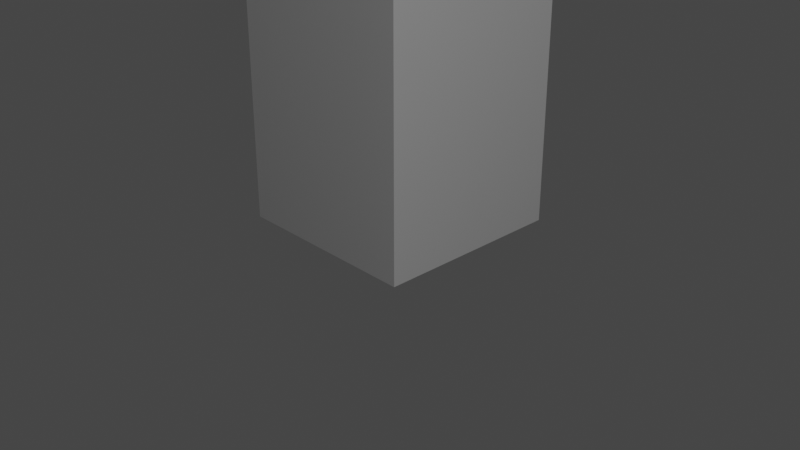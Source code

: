 # Source: MurEnceinte.blend  (saved by Blender 3.2.14; exported with 4.5.12 LTS)
import bpy
from mathutils import Matrix  # noqa: F401  (used for matrix-valued properties, if any)

bpy.ops.wm.read_factory_settings(use_empty=True)
scene = bpy.context.scene
scene.name = 'Scene'

# ---- collections
col_collection = bpy.data.collections.new('Collection'); scene.collection.children.link(col_collection)

# ---- materials (node trees are filled in below, after node groups)
mat_material = bpy.data.materials.new('Material')
mat_material.alpha_threshold = 0.0
mat_material.use_transparent_shadow = False
mat_material.line_color = (0.0, 0.0, 0.0, 1.0)

# ---- material node trees
mat_material.use_nodes = True; mat_material.node_tree.nodes.clear()
_N = mat_material.node_tree.nodes; _L = mat_material.node_tree.links
n0 = _N.new('ShaderNodeOutputMaterial'); n0.name = 'Material Output'; n0.location = (300, 300)
n1 = _N.new('ShaderNodeBsdfPrincipled'); n1.name = 'Principled BSDF'; n1.location = (10, 300)
n1.distribution = 'GGX'
n1.subsurface_method = 'RANDOM_WALK_SKIN'
n1.inputs[2].default_value = 0.4
n1.inputs[3].default_value = 1.45
n1.inputs[27].default_value = (0.0, 0.0, 0.0, 1.0)
n1.inputs[28].default_value = 1.0
_L.new(n1.outputs[0], n0.inputs[0])
n0.is_active_output = True

# ---- world
world_world = bpy.data.worlds.new('World'); scene.world = world_world
world_world.use_nodes = True; world_world.node_tree.nodes.clear()
_N = world_world.node_tree.nodes; _L = world_world.node_tree.links
n0 = _N.new('ShaderNodeOutputWorld'); n0.name = 'World Output'; n0.location = (300, 300)
n1 = _N.new('ShaderNodeBackground'); n1.name = 'Background'; n1.location = (10, 300)
n1.inputs[0].default_value = (0.05088, 0.05088, 0.05088, 1.0)
_L.new(n1.outputs[0], n0.inputs[0])
n0.is_active_output = True
world_world.color = (0.05088, 0.05088, 0.05088)
world_world.use_sun_shadow = False
world_world.sun_shadow_jitter_overblur = 0.0

# ---- cameras
cam_camera = bpy.data.cameras.new('Camera')
cam_camera.clip_end = 100.0
cam_camera.ortho_scale = 7.314

# ---- lights
light_light = bpy.data.lights.new('Light', 'POINT')
light_light.transmission_factor = 0.0
light_light.energy = 1000.0
light_light.shadow_soft_size = 0.1
light_light.shadow_maximum_resolution = 0.006
light_light.use_absolute_resolution = True

# ---- meshes
me_cube = bpy.data.meshes.new('Cube')
me_cube.from_pydata([(-0.8797, 1.007, 0.937), (-0.8797, 1.007, -0.8689), (0.8571, 1.007, 0.937), (0.8571, 1.007, -0.8689), (-1.011, -0.9932, 1.069), (-1.011, -0.9932, -1.0), (0.9887, -0.9932, 1.069), (0.9887, -0.9932, -1.0), (0.9887, 1.007, 1.069), (0.9887, 1.007, -1.0), (-1.011, 1.007, 1.069), (-1.011, 1.007, -1.0), (-0.8797, 1.027, 0.9409), (-0.8797, 1.027, -0.7414), (0.8571, 1.027, 0.9409), (0.8571, 1.027, -0.7414), (0.8571, 1.027, -0.2504), (-0.8797, 1.027, -0.2504), (-0.01131, 1.027, -0.2499)], [], [(10, 4, 6, 8), (5, 11, 9, 7), (9, 8, 6, 7), (1, 0, 2, 3), (5, 4, 10, 11), (7, 6, 4, 5), (3, 2, 8, 9), (2, 0, 10, 8), (1, 3, 9, 11), (0, 1, 11, 10), (17, 12, 14, 16), (13, 17, 18), (17, 16, 18), (16, 15, 18)])
_uv = me_cube.uv_layers.new(name='UVMap')
_uv.uv.foreach_set('vector', [0.375, 0.0, 0.625, 0.0, 0.625, 0.25, 0.375, 0.25, 0.375, 0.25, 0.625, 0.25, 0.625, 0.5, 0.375, 0.5, 0.375, 0.5, 0.625, 0.5, 0.625, 0.75, 0.375, 0.75, 0.3909, 0.7664, 0.6091, 0.7664, 0.6091, 0.9836, 0.3909, 0.9836, 0.125, 0.5, 0.375, 0.5, 0.375, 0.75, 0.125, 0.75, 0.625, 0.5, 0.875, 0.5, 0.875, 0.75, 0.625, 0.75, 0.3909, 0.9836, 0.6091, 0.9836, 0.625, 1.0, 0.375, 1.0, 0.6091, 0.9836, 0.6091, 0.7664, 0.625, 0.75, 0.625, 1.0, 0.3909, 0.7664, 0.3909, 0.9836, 0.375, 1.0, 0.375, 0.75, 0.6091, 0.7664, 0.3909, 0.7664, 0.375, 0.75, 0.625, 0.75, 0.4546, 0.7664, 0.6091, 0.7664, 0.6091, 0.9836, 0.4546, 0.9836, 0.3909, 0.7664, 0.4546, 0.7664, 0.4227, 0.875, 0.4546, 0.7664, 0.4546, 0.9836, 0.4227, 0.875, 0.4546, 0.9836, 0.3909, 0.9836, 0.4227, 0.875])
me_cube.materials.append(mat_material)
me_cube.use_mirror_vertex_groups = False
me_cube.update()
me_cube_001 = bpy.data.meshes.new('Cube.001')
me_cube_001.from_pydata([(8.0, 8.0, 2.821), (8.0, 8.0, 4.821), (8.0, 10.0, 2.821), (8.0, 10.0, 4.821), (10.0, 8.0, 2.821), (10.0, 8.0, 4.821), (10.0, 10.0, 2.821), (10.0, 10.0, 4.821)], [], [(0, 1, 3, 2), (2, 3, 7, 6), (6, 7, 5, 4), (4, 5, 1, 0), (2, 6, 4, 0), (7, 3, 1, 5)])
_uv = me_cube_001.uv_layers.new(name='UVMap')
_uv.uv.foreach_set('vector', [0.375, 0.0, 0.625, 0.0, 0.625, 0.25, 0.375, 0.25, 0.375, 0.25, 0.625, 0.25, 0.625, 0.5, 0.375, 0.5, 0.375, 0.5, 0.625, 0.5, 0.625, 0.75, 0.375, 0.75, 0.375, 0.75, 0.625, 0.75, 0.625, 1.0, 0.375, 1.0, 0.125, 0.5, 0.375, 0.5, 0.375, 0.75, 0.125, 0.75, 0.625, 0.5, 0.875, 0.5, 0.875, 0.75, 0.625, 0.75])
me_cube_001.update()
me_cube_002 = bpy.data.meshes.new('Cube.002')
me_cube_002.from_pydata([(8.0, 8.0, 2.821), (8.0, 8.0, 4.821), (8.0, 10.0, 2.821), (8.0, 10.0, 4.821), (10.0, 8.0, 2.821), (10.0, 8.0, 4.821), (10.0, 10.0, 2.821), (10.0, 10.0, 4.821), (-8.0, 8.0, 2.821), (-8.0, 8.0, 4.821), (-8.0, 10.0, 2.821), (-8.0, 10.0, 4.821), (-10.0, 8.0, 2.821), (-10.0, 8.0, 4.821), (-10.0, 10.0, 2.821), (-10.0, 10.0, 4.821), (7.794, 10.0, 2.821), (7.794, 8.0, 2.821), (7.794, 8.0, 4.821), (7.794, 10.0, 4.821), (8.0, 10.0, 2.821), (8.0, 8.0, 2.821), (8.0, 8.0, 4.821), (8.0, 10.0, 4.821)], [], [(0, 1, 3, 2), (2, 3, 7, 6), (6, 7, 5, 4), (4, 5, 1, 0), (2, 6, 4, 0), (7, 3, 1, 5), (9, 8, 17, 18), (10, 14, 15, 11), (14, 12, 13, 15), (12, 8, 9, 13), (10, 8, 12, 14), (15, 13, 9, 11), (17, 16, 20, 21), (11, 9, 18, 19), (8, 10, 16, 17), (10, 11, 19, 16), (21, 20, 23, 22), (16, 19, 23, 20), (18, 17, 21, 22), (19, 18, 22, 23)])
_uv = me_cube_002.uv_layers.new(name='UVMap')
_uv.uv.foreach_set('vector', [0.375, 0.0, 0.625, 0.0, 0.625, 0.25, 0.375, 0.25, 0.375, 0.25, 0.625, 0.25, 0.625, 0.5, 0.375, 0.5, 0.375, 0.5, 0.625, 0.5, 0.625, 0.75, 0.375, 0.75, 0.375, 0.75, 0.625, 0.75, 0.625, 1.0, 0.375, 1.0, 0.125, 0.5, 0.375, 0.5, 0.375, 0.75, 0.125, 0.75, 0.625, 0.5, 0.875, 0.5, 0.875, 0.75, 0.625, 0.75, 0.625, 1.0, 0.375, 1.0, 0.375, 1.0, 0.625, 1.0, 0.375, 0.25, 0.375, 0.5, 0.625, 0.5, 0.625, 0.25, 0.375, 0.5, 0.375, 0.75, 0.625, 0.75, 0.625, 0.5, 0.375, 0.75, 0.375, 1.0, 0.625, 1.0, 0.625, 0.75, 0.125, 0.5, 0.125, 0.75, 0.375, 0.75, 0.375, 0.5, 0.625, 0.5, 0.625, 0.75, 0.875, 0.75, 0.875, 0.5, 0.125, 0.75, 0.125, 0.5, 0.125, 0.5, 0.125, 0.75, 0.875, 0.5, 0.875, 0.75, 0.875, 0.75, 0.875, 0.5, 0.125, 0.75, 0.125, 0.5, 0.125, 0.5, 0.125, 0.75, 0.375, 0.25, 0.625, 0.25, 0.625, 0.25, 0.375, 0.25, 0.375, 0.0, 0.375, 0.25, 0.625, 0.25, 0.625, 0.0, 0.375, 0.25, 0.625, 0.25, 0.625, 0.25, 0.375, 0.25, 0.625, 1.0, 0.375, 1.0, 0.375, 1.0, 0.625, 1.0, 0.875, 0.5, 0.875, 0.75, 0.875, 0.75, 0.875, 0.5])
me_cube_002.update()

# ---- objects
ob_cube = bpy.data.objects.new('Cube', me_cube)
ob_light = bpy.data.objects.new('Light', light_light)
ob_camera = bpy.data.objects.new('Camera', cam_camera)
ob_cube_001 = bpy.data.objects.new('Cube.001', me_cube_001)
ob_cube_002 = bpy.data.objects.new('Cube.002', me_cube_002)

# ---- transforms, parenting, visibility, modifiers, constraints
ob_cube.location = (0.0, 0.0, 3.0)
ob_cube.scale = (1.0, 1.0, 3.0)
ob_cube.lock_rotations_4d = False
ob_cube.empty_display_type = 'ARROWS'
ob_cube.lineart.crease_threshold = 0.0
ob_light.location = (9.161, -4.213, 8.218)
ob_light.rotation_euler = (0.6503, 0.05522, 1.866)
ob_light.lock_rotations_4d = False
ob_light.empty_display_type = 'ARROWS'
ob_light.color = (0.0, 0.0, 0.0, 0.0)
ob_light.lineart.crease_threshold = 0.0
ob_camera.location = (7.359, -6.926, 4.958)
ob_camera.rotation_euler = (1.109, 0.0, 0.8149)
ob_camera.lock_rotations_4d = False
ob_camera.empty_display_type = 'ARROWS'
ob_camera.color = (0.0, 0.0, 0.0, 0.0)
ob_camera.display_type = 'WIRE'
ob_camera.lineart.crease_threshold = 0.0
ob_cube_001.location = (5.96e-08, 5.96e-08, 0.0)
ob_cube_001.scale = (0.1, 0.1, 2.2)
_m = ob_cube_001.modifiers.new('Mirror', 'MIRROR')
ob_cube_002.location = (5.96e-08, -1.789, 0.0)
ob_cube_002.scale = (0.1, 0.1, 2.2)

# ---- collection membership
col_collection.objects.link(ob_cube)
col_collection.objects.link(ob_light)
col_collection.objects.link(ob_camera)
col_collection.objects.link(ob_cube_001)
col_collection.objects.link(ob_cube_002)

# ---- scene / render settings (as saved in the file)
scene.camera = ob_camera
scene.frame_start = 1; scene.frame_end = 250; scene.frame_set(1)
scene.render.engine = 'BLENDER_EEVEE_NEXT'
scene.cycles.sampling_pattern = 'TABULATED_SOBOL'
scene.cycles.use_light_tree = False
scene.view_settings.view_transform = 'Filmic'
bpy.context.view_layer.update()
